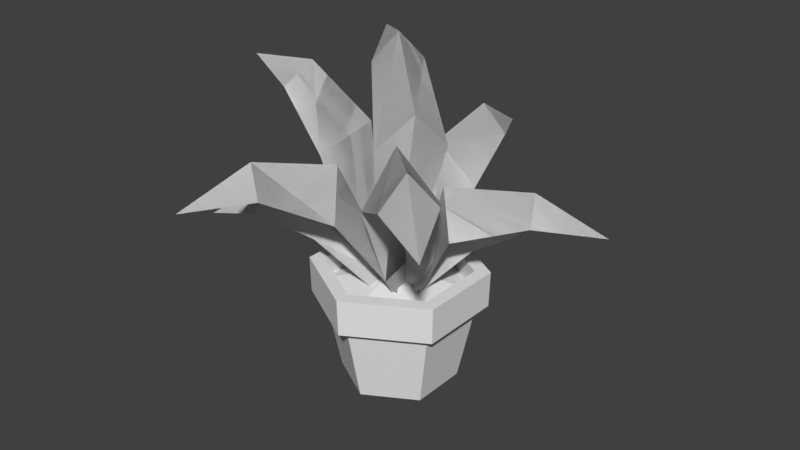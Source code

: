 # Source: plant_medium.blend  (saved by Blender 2.78.0; exported with 4.5.12 LTS)
import bpy
from mathutils import Matrix  # noqa: F401  (used for matrix-valued properties, if any)

bpy.ops.wm.read_factory_settings(use_empty=True)
scene = bpy.context.scene
scene.name = 'Scene'

# ---- collections
col_collection_1 = bpy.data.collections.new('Collection 1'); scene.collection.children.link(col_collection_1)

# ---- world
world_world = bpy.data.worlds.new('World'); scene.world = world_world
world_world.color = (0.05088, 0.05088, 0.05088)
world_world.use_sun_shadow = False
world_world.sun_shadow_jitter_overblur = 0.0
world_world.cycles.sampling_method = 'MANUAL'

# ---- meshes
me_circle = bpy.data.meshes.new('Circle')
me_circle.from_pydata([(8.298e-09, 0.5824, -0.01291), (-0.5043, 0.2912, -0.01291), (-0.5043, -0.2912, -0.01291), (5.921e-08, -0.5824, -0.01291), (0.5043, -0.2912, -0.01291), (0.5043, 0.2912, -0.01291), (1.067e-08, 0.749, 0.7748), (-0.6486, 0.3745, 0.7748), (-0.6486, -0.3745, 0.7748), (7.615e-08, -0.749, 0.7748), (0.6486, -0.3745, 0.7748), (0.6486, 0.3745, 0.7748), (9.219e-09, 0.8672, 0.8007), (-0.7511, 0.4336, 0.8007), (-0.7511, -0.4336, 0.8007), (8.504e-08, -0.8672, 0.8007), (0.7511, -0.4336, 0.8007), (0.7511, 0.4336, 0.8007), (9.09e-09, 0.8777, 1.169), (-0.7601, 0.4389, 1.169), (-0.7601, -0.4389, 1.169), (8.582e-08, -0.8777, 1.169), (0.7601, -0.4389, 1.169), (0.7601, 0.4389, 1.169), (1.097e-08, 0.7245, 1.169), (-0.6274, 0.3622, 1.169), (-0.6274, -0.3622, 1.169), (7.431e-08, -0.7245, 1.169), (0.6274, -0.3622, 1.169), (0.6274, 0.3622, 1.169), (1.097e-08, 0.7245, 0.9629), (-0.6274, 0.3622, 0.9629), (-0.6274, -0.3622, 0.9629), (7.431e-08, -0.7245, 0.9629), (0.6274, -0.3622, 0.9629), (0.6274, 0.3622, 0.9629), (1.665e-08, 0.2618, 1.078), (-0.2267, 0.1309, 1.078), (-0.2267, -0.1309, 1.078), (3.954e-08, -0.2618, 1.078), (0.2267, -0.1309, 1.078), (0.2267, 0.1309, 1.078), (1.987e-08, -1.242e-09, 1.097)], [], [(0, 6, 11, 5), (4, 10, 9, 3), (2, 8, 7, 1), (5, 11, 10, 4), (3, 9, 8, 2), (1, 7, 6, 0), (7, 8, 14, 13), (10, 11, 17, 16), (8, 9, 15, 14), (6, 7, 13, 12), (11, 6, 12, 17), (9, 10, 16, 15), (12, 13, 19, 18), (17, 12, 18, 23), (15, 16, 22, 21), (13, 14, 20, 19), (16, 17, 23, 22), (14, 15, 21, 20), (22, 23, 29, 28), (20, 21, 27, 26), (18, 19, 25, 24), (23, 18, 24, 29), (21, 22, 28, 27), (19, 20, 26, 25), (29, 24, 30, 35), (27, 28, 34, 33), (25, 26, 32, 31), (28, 29, 35, 34), (26, 27, 33, 32), (24, 25, 31, 30), (34, 35, 41, 40), (32, 33, 39, 38), (30, 31, 37, 36), (35, 30, 36, 41), (33, 34, 40, 39), (31, 32, 38, 37), (41, 36, 42), (39, 40, 42), (37, 38, 42), (40, 41, 42), (38, 39, 42), (36, 37, 42), (1, 0, 5, 4, 3, 2)])
me_circle.use_remesh_preserve_volume = False
me_circle.use_remesh_preserve_attributes = False
me_circle.use_mirror_vertex_groups = False
me_circle.update()
me_plane = bpy.data.meshes.new('Plane')
me_plane.from_pydata([(-0.6602, -0.3436, 2.233), (-0.1601, -0.1202, 0.9258), (-0.6602, 0.3436, 2.233), (-0.1601, 0.1202, 0.9258), (-0.3305, -1.4e-07, 2.56), (-0.06921, 1.02e-07, 0.9771), (-1.188, -0.249, 2.752), (-1.188, 0.249, 2.752), (-1.051, -2.043e-07, 2.987), (-1.808, -2.039e-07, 2.886), (-0.3293, 0.2061, 1.177), (-0.3293, -0.2061, 1.177), (-0.1882, 5.755e-08, 1.266), (0.03487, -0.9069, 1.946), (0.1958, -0.1742, 0.9406), (-0.6123, -0.677, 1.922), (-0.03053, -0.09383, 0.932), (-0.2274, -0.5756, 2.341), (0.1094, -0.05235, 0.9955), (-0.2845, -1.486, 2.293), (-0.7535, -1.319, 2.275), (-0.5061, -1.338, 2.548), (-0.729, -1.999, 2.239), (-0.1833, -0.2423, 1.164), (0.2049, -0.3801, 1.178), (0.05172, -0.185, 1.272), (-0.2274, 0.5024, 1.959), (-0.06007, 0.006451, 0.9406), (0.4553, 0.573, 1.924), (0.1791, 0.02858, 0.932), (0.1539, 0.3675, 2.372), (0.06954, -0.06784, 0.9955), (-0.1906, 1.2, 2.222), (0.3041, 1.251, 2.196), (0.074, 1.195, 2.479), (-0.01342, 1.844, 2.088), (0.2554, 0.2275, 1.164), (-0.1548, 0.1895, 1.178), (0.06615, 0.07678, 1.272), (0.6062, 0.352, 1.827), (0.1562, 0.08461, 0.977), (0.8181, -0.3008, 1.797), (0.2279, -0.1446, 0.9698), (0.5541, -0.04912, 2.172), (0.1107, -0.05768, 1.023), (1.296, 0.462, 2.046), (1.45, -0.01111, 2.025), (1.346, 0.2021, 2.261), (1.963, 0.4234, 1.934), (0.4384, -0.1777, 1.163), (0.3155, 0.2155, 1.175), (0.2514, -0.02411, 1.254), (0.7556, -0.3414, 2.178), (0.3083, -0.06954, 0.9923), (0.2786, -0.8348, 2.137), (0.1395, -0.2404, 0.9822), (0.3769, -0.4836, 2.659), (0.1613, -0.09613, 1.056), (1.177, -0.8991, 2.484), (0.8309, -1.257, 2.454), (0.9705, -1.065, 2.784), (1.455, -1.506, 2.328), (0.2091, -0.4418, 1.252), (0.4986, -0.1487, 1.269), (0.257, -0.2046, 1.378), (-0.4653, -0.671, 1.562), (-0.7381, -0.2072, 1.572), (-0.5002, -0.3874, 1.913), (-0.9777, -0.8906, 1.738), (-1.175, -0.5545, 1.746), (-1.064, -0.7201, 1.954), (-1.492, -0.9637, 1.615), (-0.1674, 0.01777, 0.9508), (-0.003769, -0.2604, 0.9444), (-0.02681, -0.08931, 1.06), (-0.2051, -0.1109, 2.321), (-0.1029, -0.1241, 0.9707), (0.243, 0.4097, 2.345), (0.0679, 0.04393, 0.9519), (0.2442, -0.07, 2.778), (0.05756, -0.1122, 1.007), (-0.5812, 0.2991, 2.988), (-0.2565, 0.6764, 3.005), (-0.3327, 0.3955, 3.312), (-0.8972, 0.8905, 3.149), (0.08474, 0.1853, 1.305), (-0.2083, -0.1029, 1.337), (0.05744, -0.07218, 1.404), (0.399, 0.5902, 1.484), (0.7298, 0.1658, 1.495), (0.4705, 0.3135, 1.835), (0.8786, 0.8745, 1.66), (1.118, 0.5669, 1.668), (0.9865, 0.7167, 1.877), (1.379, 1.014, 1.538), (0.1932, -0.1314, 0.8733), (-0.005187, 0.1231, 0.867), (0.03989, -0.04354, 0.9824), (-0.6602, -0.3436, 2.233), (-0.1601, -0.1202, 0.9258), (-0.6602, 0.3436, 2.233), (-0.1601, 0.1202, 0.9258), (-0.3305, -1.4e-07, 2.56), (-0.06921, 1.02e-07, 0.9771), (-1.188, -0.249, 2.752), (-1.188, 0.249, 2.752), (-1.051, -2.043e-07, 2.987), (-1.808, -2.039e-07, 2.886), (-0.3293, 0.2061, 1.177), (-0.3293, -0.2061, 1.177), (-0.1882, 5.755e-08, 1.266), (0.03487, -0.9069, 1.946), (0.1958, -0.1742, 0.9406), (-0.6123, -0.677, 1.922), (-0.03053, -0.09383, 0.932), (-0.2274, -0.5756, 2.341), (0.1094, -0.05235, 0.9955), (-0.2845, -1.486, 2.293), (-0.7535, -1.319, 2.275), (-0.5061, -1.338, 2.548), (-0.729, -1.999, 2.239), (-0.1833, -0.2423, 1.164), (0.2049, -0.3801, 1.178), (0.05172, -0.185, 1.272), (-0.2274, 0.5024, 1.959), (-0.06007, 0.006451, 0.9406), (0.4553, 0.573, 1.924), (0.1791, 0.02858, 0.932), (0.1539, 0.3675, 2.372), (0.06954, -0.06784, 0.9955), (-0.1906, 1.2, 2.222), (0.3041, 1.251, 2.196), (0.074, 1.195, 2.479), (-0.01342, 1.844, 2.088), (0.2554, 0.2275, 1.164), (-0.1548, 0.1895, 1.178), (0.06615, 0.07678, 1.272), (0.6062, 0.352, 1.827), (0.1562, 0.08461, 0.977), (0.8181, -0.3008, 1.797), (0.2279, -0.1446, 0.9698), (0.5541, -0.04912, 2.172), (0.1107, -0.05768, 1.023), (1.296, 0.462, 2.046), (1.45, -0.01111, 2.025), (1.346, 0.2021, 2.261), (1.963, 0.4234, 1.934), (0.4384, -0.1777, 1.163), (0.3155, 0.2155, 1.175), (0.2514, -0.02411, 1.254), (0.7556, -0.3414, 2.178), (0.3083, -0.06954, 0.9923), (0.2786, -0.8348, 2.137), (0.1395, -0.2404, 0.9822), (0.3769, -0.4836, 2.659), (0.1613, -0.09613, 1.056), (1.177, -0.8991, 2.484), (0.8309, -1.257, 2.454), (0.9705, -1.065, 2.784), (1.455, -1.506, 2.328), (0.2091, -0.4418, 1.252), (0.4986, -0.1487, 1.269), (0.257, -0.2046, 1.378), (-0.4653, -0.671, 1.562), (-0.7381, -0.2072, 1.572), (-0.5002, -0.3874, 1.913), (-0.9777, -0.8906, 1.738), (-1.175, -0.5545, 1.746), (-1.064, -0.7201, 1.954), (-1.492, -0.9637, 1.615), (-0.1674, 0.01777, 0.9508), (-0.003769, -0.2604, 0.9444), (-0.02681, -0.08931, 1.06), (-0.2051, -0.1109, 2.321), (-0.1029, -0.1241, 0.9707), (0.243, 0.4097, 2.345), (0.0679, 0.04393, 0.9519), (0.2442, -0.07, 2.778), (0.05756, -0.1122, 1.007), (-0.5812, 0.2991, 2.988), (-0.2565, 0.6764, 3.005), (-0.3327, 0.3955, 3.312), (-0.8972, 0.8905, 3.149), (0.08474, 0.1853, 1.305), (-0.2083, -0.1029, 1.337), (0.05744, -0.07218, 1.404), (0.399, 0.5902, 1.484), (0.7298, 0.1658, 1.495), (0.4705, 0.3135, 1.835), (0.8786, 0.8745, 1.66), (1.118, 0.5669, 1.668), (0.9865, 0.7167, 1.877), (1.379, 1.014, 1.538), (0.1932, -0.1314, 0.8733), (-0.005187, 0.1231, 0.867), (0.03989, -0.04354, 0.9824)], [], [(12, 10, 3, 5), (11, 12, 5, 1), (4, 8, 7, 2), (0, 6, 8, 4), (8, 9, 7), (6, 9, 8), (0, 4, 12, 11), (4, 2, 10, 12), (25, 23, 16, 18), (24, 25, 18, 14), (17, 21, 20, 15), (13, 19, 21, 17), (21, 22, 20), (19, 22, 21), (13, 17, 25, 24), (17, 15, 23, 25), (38, 36, 29, 31), (37, 38, 31, 27), (30, 34, 33, 28), (26, 32, 34, 30), (34, 35, 33), (32, 35, 34), (26, 30, 38, 37), (30, 28, 36, 38), (51, 49, 42, 44), (50, 51, 44, 40), (43, 47, 46, 41), (39, 45, 47, 43), (47, 48, 46), (45, 48, 47), (39, 43, 51, 50), (43, 41, 49, 51), (64, 62, 55, 57), (63, 64, 57, 53), (56, 60, 59, 54), (52, 58, 60, 56), (60, 61, 59), (58, 61, 60), (52, 56, 64, 63), (56, 54, 62, 64), (67, 70, 69, 66), (65, 68, 70, 67), (70, 71, 69), (68, 71, 70), (65, 67, 74, 73), (67, 66, 72, 74), (87, 85, 78, 80), (86, 87, 80, 76), (79, 83, 82, 77), (75, 81, 83, 79), (83, 84, 82), (81, 84, 83), (75, 79, 87, 86), (79, 77, 85, 87), (90, 93, 92, 89), (88, 91, 93, 90), (93, 94, 92), (91, 94, 93), (88, 90, 97, 96), (90, 89, 95, 97), (110, 103, 101, 108), (109, 99, 103, 110), (102, 100, 105, 106), (98, 102, 106, 104), (106, 105, 107), (104, 106, 107), (98, 109, 110, 102), (102, 110, 108, 100), (123, 116, 114, 121), (122, 112, 116, 123), (115, 113, 118, 119), (111, 115, 119, 117), (119, 118, 120), (117, 119, 120), (111, 122, 123, 115), (115, 123, 121, 113), (136, 129, 127, 134), (135, 125, 129, 136), (128, 126, 131, 132), (124, 128, 132, 130), (132, 131, 133), (130, 132, 133), (124, 135, 136, 128), (128, 136, 134, 126), (149, 142, 140, 147), (148, 138, 142, 149), (141, 139, 144, 145), (137, 141, 145, 143), (145, 144, 146), (143, 145, 146), (137, 148, 149, 141), (141, 149, 147, 139), (162, 155, 153, 160), (161, 151, 155, 162), (154, 152, 157, 158), (150, 154, 158, 156), (158, 157, 159), (156, 158, 159), (150, 161, 162, 154), (154, 162, 160, 152), (165, 164, 167, 168), (163, 165, 168, 166), (168, 167, 169), (166, 168, 169), (163, 171, 172, 165), (165, 172, 170, 164), (185, 178, 176, 183), (184, 174, 178, 185), (177, 175, 180, 181), (173, 177, 181, 179), (181, 180, 182), (179, 181, 182), (173, 184, 185, 177), (177, 185, 183, 175), (188, 187, 190, 191), (186, 188, 191, 189), (191, 190, 192), (189, 191, 192), (186, 194, 195, 188), (188, 195, 193, 187)])
me_plane.use_remesh_preserve_volume = False
me_plane.use_remesh_preserve_attributes = False
me_plane.use_mirror_vertex_groups = False
me_plane.update()

# ---- objects
ob_circle = bpy.data.objects.new('Circle', me_circle)
ob_plane = bpy.data.objects.new('Plane', me_plane)

# ---- transforms, parenting, visibility, modifiers, constraints
ob_circle.location = (0.0, 0.0, 0.0)
ob_circle.scale = (0.2315, 0.2315, 0.2315)
ob_circle.lineart.crease_threshold = 0.0
ob_plane.location = (0.0, 0.0, 0.0)
ob_plane.scale = (0.2315, 0.2315, 0.2315)
ob_plane.lineart.crease_threshold = 0.0

# ---- collection membership
col_collection_1.objects.link(ob_circle)
col_collection_1.objects.link(ob_plane)

# ---- scene / render settings (as saved in the file)
scene.frame_start = 1; scene.frame_end = 250; scene.frame_set(1)
scene.render.engine = 'BLENDER_EEVEE_NEXT'
scene.render.resolution_percentage = 50
scene.render.dither_intensity = 0.0
scene.cycles.use_denoising = False
scene.cycles.samples = 128
scene.cycles.sampling_pattern = 'TABULATED_SOBOL'
scene.cycles.light_sampling_threshold = 0.0
scene.cycles.use_adaptive_sampling = False
scene.cycles.use_light_tree = False
scene.cycles.blur_glossy = 0.0
scene.cycles.sample_clamp_indirect = 0.0
scene.view_settings.view_transform = 'Standard'
bpy.context.view_layer.update()

# ---- added for rendering (the .blend has no active camera and no usable light): camera, sun
cam_auto = bpy.data.cameras.new('AutoCamera')
cam_auto.lens = 50.0
cam_auto.sensor_width = 36.0
cam_auto.clip_end = 1000.0
ob_auto_camera = bpy.data.objects.new('AutoCamera', cam_auto)
scene.collection.objects.link(ob_auto_camera)
ob_auto_camera.location = (1.37332, -1.64442, 1.46623)
ob_auto_camera.rotation_euler = (1.09748, -7.21219e-08, 0.694738)
scene.camera = ob_auto_camera
light_auto_sun = bpy.data.lights.new('AutoSun', 'SUN')
light_auto_sun.energy = 3.0
light_auto_sun.angle = 0.0523599
ob_auto_sun = bpy.data.objects.new('AutoSun', light_auto_sun)
scene.collection.objects.link(ob_auto_sun)
ob_auto_sun.rotation_euler = (0.872665, 0.174533, 0.523599)
bpy.context.view_layer.update()
